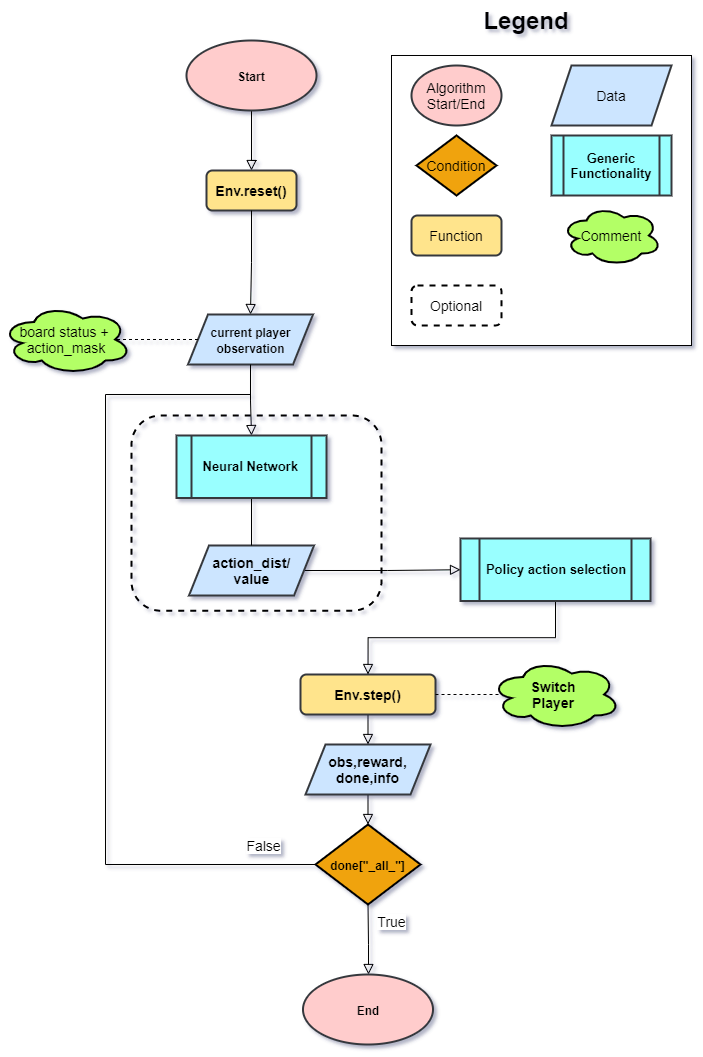

The diagram above was exported from draw.io. Its source (the exported page's mxGraphModel, read from the mxfile embedded in the PNG):
<mxGraphModel dx="2076" dy="1096" grid="1" gridSize="10" guides="1" tooltips="1" connect="1" arrows="1" fold="1" page="1" pageScale="1" pageWidth="827" pageHeight="1169" math="0" shadow="1">
  <root>
    <mxCell id="WIyWlLk6GJQsqaUBKTNV-0" />
    <mxCell id="WIyWlLk6GJQsqaUBKTNV-1" parent="WIyWlLk6GJQsqaUBKTNV-0" />
    <mxCell id="WIyWlLk6GJQsqaUBKTNV-2" value="" style="rounded=0;html=1;jettySize=auto;orthogonalLoop=1;fontSize=11;endArrow=block;endFill=0;endSize=8;strokeWidth=1;shadow=0;labelBackgroundColor=none;edgeStyle=orthogonalEdgeStyle;exitX=0.5;exitY=1;exitDx=0;exitDy=0;entryX=0.5;entryY=0;entryDx=0;entryDy=0;" parent="WIyWlLk6GJQsqaUBKTNV-1" source="Xi2W3_PmOLgd590U6VJL-6" target="Xi2W3_PmOLgd590U6VJL-32" edge="1">
      <mxGeometry relative="1" as="geometry">
        <mxPoint x="324.5" y="85" as="sourcePoint" />
        <mxPoint x="325" y="155" as="targetPoint" />
        <Array as="points">
          <mxPoint x="325" y="175" />
          <mxPoint x="325" y="175" />
        </Array>
      </mxGeometry>
    </mxCell>
    <mxCell id="Xi2W3_PmOLgd590U6VJL-6" value="&lt;font style=&quot;font-size: 12px&quot;&gt;&lt;b&gt;Start&lt;/b&gt;&lt;/font&gt;" style="ellipse;whiteSpace=wrap;html=1;rounded=0;sketch=0;strokeWidth=2;fontSize=14;strokeColor=#36393d;fillColor=#ffcccc;" parent="WIyWlLk6GJQsqaUBKTNV-1" vertex="1">
      <mxGeometry x="255" y="55" width="130" height="70" as="geometry" />
    </mxCell>
    <mxCell id="Xi2W3_PmOLgd590U6VJL-24" value="" style="rounded=0;whiteSpace=wrap;html=1;sketch=0;fontSize=14;gradientDirection=north;" parent="WIyWlLk6GJQsqaUBKTNV-1" vertex="1">
      <mxGeometry x="460" y="70" width="300" height="290" as="geometry" />
    </mxCell>
    <mxCell id="Xi2W3_PmOLgd590U6VJL-25" value="Condition" style="rhombus;whiteSpace=wrap;html=1;rounded=0;sketch=0;fontSize=14;fillColor=#f0a30a;strokeWidth=2;" parent="WIyWlLk6GJQsqaUBKTNV-1" vertex="1">
      <mxGeometry x="485" y="150" width="80" height="60" as="geometry" />
    </mxCell>
    <mxCell id="Xi2W3_PmOLgd590U6VJL-26" value="Algorithm&lt;br&gt;Start/End&lt;br&gt;" style="ellipse;whiteSpace=wrap;html=1;rounded=0;sketch=0;fontSize=14;strokeColor=#36393d;fillColor=#ffcccc;strokeWidth=2;" parent="WIyWlLk6GJQsqaUBKTNV-1" vertex="1">
      <mxGeometry x="480" y="80" width="90" height="60" as="geometry" />
    </mxCell>
    <mxCell id="Xi2W3_PmOLgd590U6VJL-27" value="Function" style="rounded=1;whiteSpace=wrap;html=1;sketch=0;fontSize=14;strokeColor=#36393d;fillColor=#FFE48C;strokeWidth=2;" parent="WIyWlLk6GJQsqaUBKTNV-1" vertex="1">
      <mxGeometry x="480" y="230" width="90" height="40" as="geometry" />
    </mxCell>
    <mxCell id="Xi2W3_PmOLgd590U6VJL-28" value="&lt;font style=&quot;font-size: 14px&quot;&gt;Data&lt;/font&gt;" style="shape=parallelogram;perimeter=parallelogramPerimeter;whiteSpace=wrap;html=1;fixedSize=1;rounded=0;sketch=0;fontSize=14;strokeColor=#36393d;fillColor=#cce5ff;strokeWidth=2;" parent="WIyWlLk6GJQsqaUBKTNV-1" vertex="1">
      <mxGeometry x="620" y="80" width="120" height="60" as="geometry" />
    </mxCell>
    <mxCell id="Xi2W3_PmOLgd590U6VJL-29" value="Comment" style="ellipse;shape=cloud;whiteSpace=wrap;html=1;rounded=0;sketch=0;fontSize=14;fillColor=#B3FF66;strokeWidth=2;" parent="WIyWlLk6GJQsqaUBKTNV-1" vertex="1">
      <mxGeometry x="630" y="220" width="100" height="60" as="geometry" />
    </mxCell>
    <mxCell id="Xi2W3_PmOLgd590U6VJL-32" value="&lt;b&gt;Env.reset()&lt;/b&gt;" style="rounded=1;whiteSpace=wrap;html=1;sketch=0;fontSize=14;strokeColor=#36393d;fillColor=#FFE48C;strokeWidth=2;" parent="WIyWlLk6GJQsqaUBKTNV-1" vertex="1">
      <mxGeometry x="275" y="185" width="90" height="40" as="geometry" />
    </mxCell>
    <mxCell id="Xi2W3_PmOLgd590U6VJL-33" value="" style="rounded=0;html=1;jettySize=auto;orthogonalLoop=1;fontSize=11;endArrow=block;endFill=0;endSize=8;strokeWidth=1;shadow=0;labelBackgroundColor=none;edgeStyle=orthogonalEdgeStyle;exitX=0.5;exitY=1;exitDx=0;exitDy=0;entryX=0.5;entryY=0;entryDx=0;entryDy=0;" parent="WIyWlLk6GJQsqaUBKTNV-1" source="Xi2W3_PmOLgd590U6VJL-32" target="Xi2W3_PmOLgd590U6VJL-34" edge="1">
      <mxGeometry relative="1" as="geometry">
        <mxPoint x="448" y="499.99999999999994" as="sourcePoint" />
        <mxPoint x="332.5" y="499.99999999999994" as="targetPoint" />
        <Array as="points" />
      </mxGeometry>
    </mxCell>
    <mxCell id="Xi2W3_PmOLgd590U6VJL-34" value="&lt;span style=&quot;font-size: 12px&quot;&gt;&lt;b&gt;current player&lt;br&gt;observation&lt;/b&gt;&lt;/span&gt;" style="shape=parallelogram;perimeter=parallelogramPerimeter;whiteSpace=wrap;html=1;fixedSize=1;rounded=0;sketch=0;strokeWidth=2;fontSize=14;strokeColor=#36393d;fillColor=#cce5ff;" parent="WIyWlLk6GJQsqaUBKTNV-1" vertex="1">
      <mxGeometry x="256.5" y="329" width="125" height="50" as="geometry" />
    </mxCell>
    <mxCell id="Xi2W3_PmOLgd590U6VJL-36" value="" style="rounded=0;html=1;jettySize=auto;orthogonalLoop=1;fontSize=11;endArrow=block;endFill=0;endSize=8;strokeWidth=1;shadow=0;labelBackgroundColor=none;edgeStyle=orthogonalEdgeStyle;exitX=0.5;exitY=1;exitDx=0;exitDy=0;entryX=0.5;entryY=0;entryDx=0;entryDy=0;" parent="WIyWlLk6GJQsqaUBKTNV-1" source="Xi2W3_PmOLgd590U6VJL-34" target="Xi2W3_PmOLgd590U6VJL-67" edge="1">
      <mxGeometry relative="1" as="geometry">
        <mxPoint x="466.5" y="624.82" as="sourcePoint" />
        <mxPoint x="319" y="430" as="targetPoint" />
        <Array as="points" />
      </mxGeometry>
    </mxCell>
    <mxCell id="Xi2W3_PmOLgd590U6VJL-50" style="edgeStyle=orthogonalEdgeStyle;rounded=0;orthogonalLoop=1;jettySize=auto;html=1;exitX=1;exitY=0.5;exitDx=0;exitDy=0;entryX=0;entryY=0.5;entryDx=0;entryDy=0;shadow=0;labelBackgroundColor=none;fontSize=13;fontColor=#000000;endArrow=block;endFill=0;endSize=8;strokeWidth=1;" parent="WIyWlLk6GJQsqaUBKTNV-1" source="Xi2W3_PmOLgd590U6VJL-39" target="Xi2W3_PmOLgd590U6VJL-49" edge="1">
      <mxGeometry relative="1" as="geometry" />
    </mxCell>
    <mxCell id="Xi2W3_PmOLgd590U6VJL-39" value="&lt;b&gt;action_dist/&lt;br&gt;value&lt;br&gt;&lt;/b&gt;" style="shape=parallelogram;perimeter=parallelogramPerimeter;whiteSpace=wrap;html=1;fixedSize=1;rounded=0;sketch=0;strokeWidth=2;fontSize=14;strokeColor=#36393d;fillColor=#cce5ff;" parent="WIyWlLk6GJQsqaUBKTNV-1" vertex="1">
      <mxGeometry x="257.5" y="560" width="125" height="50" as="geometry" />
    </mxCell>
    <mxCell id="Xi2W3_PmOLgd590U6VJL-56" style="edgeStyle=orthogonalEdgeStyle;rounded=0;orthogonalLoop=1;jettySize=auto;html=1;exitX=0.5;exitY=1;exitDx=0;exitDy=0;shadow=0;labelBackgroundColor=none;fontSize=13;fontColor=#000000;endArrow=block;endFill=0;endSize=8;strokeWidth=1;entryX=0.5;entryY=0;entryDx=0;entryDy=0;" parent="WIyWlLk6GJQsqaUBKTNV-1" source="Xi2W3_PmOLgd590U6VJL-43" target="v-QDZ9T-72vTVdn6P0wb-2" edge="1">
      <mxGeometry relative="1" as="geometry" />
    </mxCell>
    <mxCell id="Xi2W3_PmOLgd590U6VJL-43" value="&lt;b&gt;Env.step()&lt;/b&gt;" style="rounded=1;whiteSpace=wrap;html=1;sketch=0;fontSize=14;strokeColor=#36393d;fillColor=#FFE48C;strokeWidth=2;" parent="WIyWlLk6GJQsqaUBKTNV-1" vertex="1">
      <mxGeometry x="369" y="689" width="135" height="40" as="geometry" />
    </mxCell>
    <mxCell id="Xi2W3_PmOLgd590U6VJL-54" style="edgeStyle=orthogonalEdgeStyle;rounded=0;orthogonalLoop=1;jettySize=auto;html=1;exitX=0.5;exitY=1;exitDx=0;exitDy=0;entryX=0.5;entryY=0;entryDx=0;entryDy=0;shadow=0;labelBackgroundColor=none;fontSize=13;fontColor=#000000;endArrow=block;endFill=0;endSize=8;strokeWidth=1;" parent="WIyWlLk6GJQsqaUBKTNV-1" source="Xi2W3_PmOLgd590U6VJL-49" target="Xi2W3_PmOLgd590U6VJL-43" edge="1">
      <mxGeometry relative="1" as="geometry" />
    </mxCell>
    <mxCell id="Xi2W3_PmOLgd590U6VJL-49" value="&lt;b&gt;Policy action selection&lt;br&gt;&lt;/b&gt;" style="shape=process;whiteSpace=wrap;html=1;backgroundOutline=1;rounded=0;shadow=0;sketch=0;fontSize=13;fontColor=#000000;strokeColor=#36393d;strokeWidth=2;fillColor=#99FFFF;" parent="WIyWlLk6GJQsqaUBKTNV-1" vertex="1">
      <mxGeometry x="529" y="553" width="190" height="62.5" as="geometry" />
    </mxCell>
    <mxCell id="Xi2W3_PmOLgd590U6VJL-52" value="&lt;b&gt;Generic&lt;br&gt;Functionality&lt;/b&gt;" style="shape=process;whiteSpace=wrap;html=1;backgroundOutline=1;rounded=0;shadow=0;sketch=0;fontSize=13;strokeColor=#36393d;strokeWidth=2;fillColor=#99FFFF;" parent="WIyWlLk6GJQsqaUBKTNV-1" vertex="1">
      <mxGeometry x="620" y="150" width="120" height="60" as="geometry" />
    </mxCell>
    <mxCell id="Xi2W3_PmOLgd590U6VJL-55" value="&lt;span style=&quot;font-size: 12px&quot;&gt;&lt;b&gt;done[&quot;_all_&quot;]&lt;/b&gt;&lt;/span&gt;" style="rhombus;whiteSpace=wrap;html=1;rounded=0;sketch=0;strokeWidth=2;fontSize=14;fillColor=#f0a30a;" parent="WIyWlLk6GJQsqaUBKTNV-1" vertex="1">
      <mxGeometry x="384" y="839" width="105" height="80" as="geometry" />
    </mxCell>
    <mxCell id="Xi2W3_PmOLgd590U6VJL-61" value="" style="endArrow=block;html=1;fontColor=#000000;rounded=0;shadow=0;strokeWidth=1;labelBackgroundColor=none;endFill=0;endSize=8;exitX=0.5;exitY=1;exitDx=0;exitDy=0;" parent="WIyWlLk6GJQsqaUBKTNV-1" source="Xi2W3_PmOLgd590U6VJL-55" edge="1">
      <mxGeometry relative="1" as="geometry">
        <mxPoint x="439" y="994.82" as="sourcePoint" />
        <mxPoint x="437" y="989" as="targetPoint" />
        <Array as="points">
          <mxPoint x="437" y="959" />
        </Array>
      </mxGeometry>
    </mxCell>
    <mxCell id="Xi2W3_PmOLgd590U6VJL-62" value="True" style="edgeLabel;resizable=0;html=1;align=center;verticalAlign=middle;fontSize=14;" parent="Xi2W3_PmOLgd590U6VJL-61" connectable="0" vertex="1">
      <mxGeometry relative="1" as="geometry">
        <mxPoint x="22" y="-20" as="offset" />
      </mxGeometry>
    </mxCell>
    <mxCell id="Xi2W3_PmOLgd590U6VJL-63" value="" style="endArrow=none;html=1;fontColor=#000000;rounded=0;shadow=0;strokeWidth=1;labelBackgroundColor=none;endFill=0;endSize=8;exitX=0;exitY=0.5;exitDx=0;exitDy=0;" parent="WIyWlLk6GJQsqaUBKTNV-1" source="Xi2W3_PmOLgd590U6VJL-55" edge="1">
      <mxGeometry relative="1" as="geometry">
        <mxPoint x="379" y="879" as="sourcePoint" />
        <mxPoint x="249" y="409" as="targetPoint" />
        <Array as="points">
          <mxPoint x="174" y="879" />
          <mxPoint x="174" y="409" />
          <mxPoint x="319" y="409" />
        </Array>
      </mxGeometry>
    </mxCell>
    <mxCell id="Xi2W3_PmOLgd590U6VJL-64" value="False" style="edgeLabel;resizable=0;html=1;align=center;verticalAlign=middle;fontSize=14;" parent="Xi2W3_PmOLgd590U6VJL-63" connectable="0" vertex="1">
      <mxGeometry relative="1" as="geometry">
        <mxPoint x="157" y="218" as="offset" />
      </mxGeometry>
    </mxCell>
    <mxCell id="OutZr0F2fG2LATuP3oTV-13" style="edgeStyle=orthogonalEdgeStyle;rounded=0;orthogonalLoop=1;jettySize=auto;html=1;exitX=0.5;exitY=1;exitDx=0;exitDy=0;entryX=0.5;entryY=0;entryDx=0;entryDy=0;endArrow=none;endFill=0;" parent="WIyWlLk6GJQsqaUBKTNV-1" source="Xi2W3_PmOLgd590U6VJL-67" target="Xi2W3_PmOLgd590U6VJL-39" edge="1">
      <mxGeometry relative="1" as="geometry" />
    </mxCell>
    <mxCell id="Xi2W3_PmOLgd590U6VJL-67" value="&lt;b&gt;Neural Network&amp;nbsp;&lt;br&gt;&lt;/b&gt;" style="shape=process;whiteSpace=wrap;html=1;backgroundOutline=1;rounded=0;shadow=0;sketch=0;fontSize=13;fontColor=#000000;strokeColor=#36393d;strokeWidth=2;fillColor=#99FFFF;" parent="WIyWlLk6GJQsqaUBKTNV-1" vertex="1">
      <mxGeometry x="245" y="450.00000000000006" width="150" height="62.5" as="geometry" />
    </mxCell>
    <mxCell id="v-QDZ9T-72vTVdn6P0wb-0" value="board status +&amp;nbsp;&lt;br&gt;action_mask" style="ellipse;shape=cloud;whiteSpace=wrap;html=1;rounded=0;sketch=0;fontSize=14;fillColor=#B3FF66;strokeWidth=2;" parent="WIyWlLk6GJQsqaUBKTNV-1" vertex="1">
      <mxGeometry x="70" y="319" width="130" height="70" as="geometry" />
    </mxCell>
    <mxCell id="v-QDZ9T-72vTVdn6P0wb-3" style="edgeStyle=orthogonalEdgeStyle;rounded=0;orthogonalLoop=1;jettySize=auto;html=1;exitX=0.5;exitY=1;exitDx=0;exitDy=0;entryX=0.5;entryY=0;entryDx=0;entryDy=0;shadow=0;strokeWidth=1;labelBackgroundColor=none;endFill=0;endArrow=block;endSize=8;" parent="WIyWlLk6GJQsqaUBKTNV-1" source="v-QDZ9T-72vTVdn6P0wb-2" target="Xi2W3_PmOLgd590U6VJL-55" edge="1">
      <mxGeometry relative="1" as="geometry" />
    </mxCell>
    <mxCell id="v-QDZ9T-72vTVdn6P0wb-2" value="&lt;b&gt;obs,reward,&lt;br&gt;done,info&lt;br&gt;&lt;/b&gt;" style="shape=parallelogram;perimeter=parallelogramPerimeter;whiteSpace=wrap;html=1;fixedSize=1;rounded=0;sketch=0;strokeWidth=2;fontSize=14;strokeColor=#36393d;fillColor=#cce5ff;" parent="WIyWlLk6GJQsqaUBKTNV-1" vertex="1">
      <mxGeometry x="374" y="759" width="125" height="50" as="geometry" />
    </mxCell>
    <mxCell id="v-QDZ9T-72vTVdn6P0wb-4" value="&lt;font style=&quot;font-size: 12px&quot;&gt;&lt;b&gt;End&lt;/b&gt;&lt;/font&gt;" style="ellipse;whiteSpace=wrap;html=1;rounded=0;sketch=0;strokeWidth=2;fontSize=14;strokeColor=#36393d;fillColor=#ffcccc;" parent="WIyWlLk6GJQsqaUBKTNV-1" vertex="1">
      <mxGeometry x="371.5" y="989" width="130" height="70" as="geometry" />
    </mxCell>
    <mxCell id="OutZr0F2fG2LATuP3oTV-1" value="&lt;b&gt;Switch&amp;nbsp;&lt;br&gt;Player&amp;nbsp;&lt;/b&gt;" style="ellipse;shape=cloud;whiteSpace=wrap;html=1;rounded=0;sketch=0;fontSize=14;fillColor=#B3FF66;strokeWidth=2;" parent="WIyWlLk6GJQsqaUBKTNV-1" vertex="1">
      <mxGeometry x="559" y="674" width="130" height="70" as="geometry" />
    </mxCell>
    <mxCell id="OutZr0F2fG2LATuP3oTV-3" value="" style="endArrow=none;dashed=1;html=1;exitX=0;exitY=0.5;exitDx=0;exitDy=0;entryX=0.875;entryY=0.5;entryDx=0;entryDy=0;entryPerimeter=0;" parent="WIyWlLk6GJQsqaUBKTNV-1" source="Xi2W3_PmOLgd590U6VJL-34" target="v-QDZ9T-72vTVdn6P0wb-0" edge="1">
      <mxGeometry width="50" height="50" relative="1" as="geometry">
        <mxPoint x="260" y="354" as="sourcePoint" />
        <mxPoint x="210" y="354" as="targetPoint" />
      </mxGeometry>
    </mxCell>
    <mxCell id="OutZr0F2fG2LATuP3oTV-4" value="" style="endArrow=none;dashed=1;html=1;exitX=1;exitY=0.5;exitDx=0;exitDy=0;entryX=0.077;entryY=0.5;entryDx=0;entryDy=0;entryPerimeter=0;" parent="WIyWlLk6GJQsqaUBKTNV-1" source="Xi2W3_PmOLgd590U6VJL-43" target="OutZr0F2fG2LATuP3oTV-1" edge="1">
      <mxGeometry width="50" height="50" relative="1" as="geometry">
        <mxPoint x="508.30999999999995" y="708.71" as="sourcePoint" />
        <mxPoint x="559" y="709" as="targetPoint" />
      </mxGeometry>
    </mxCell>
    <mxCell id="OutZr0F2fG2LATuP3oTV-8" value="Optional" style="rounded=1;whiteSpace=wrap;html=1;sketch=0;fontSize=14;strokeWidth=2;dashed=1;" parent="WIyWlLk6GJQsqaUBKTNV-1" vertex="1">
      <mxGeometry x="480" y="300" width="90" height="40" as="geometry" />
    </mxCell>
    <mxCell id="OutZr0F2fG2LATuP3oTV-9" value="" style="rounded=1;whiteSpace=wrap;html=1;sketch=0;fontSize=14;strokeWidth=2;dashed=1;fillColor=none;" parent="WIyWlLk6GJQsqaUBKTNV-1" vertex="1">
      <mxGeometry x="200" y="430" width="250" height="195.25" as="geometry" />
    </mxCell>
    <mxCell id="tiuuPdN2RsrDhBPNCtVs-0" value="&lt;font style=&quot;font-size: 24px&quot;&gt;&lt;b&gt;Legend&lt;/b&gt;&lt;/font&gt;" style="text;html=1;strokeColor=none;fillColor=none;align=center;verticalAlign=middle;whiteSpace=wrap;rounded=0;" vertex="1" parent="WIyWlLk6GJQsqaUBKTNV-1">
      <mxGeometry x="540" y="15" width="110" height="40" as="geometry" />
    </mxCell>
  </root>
</mxGraphModel>